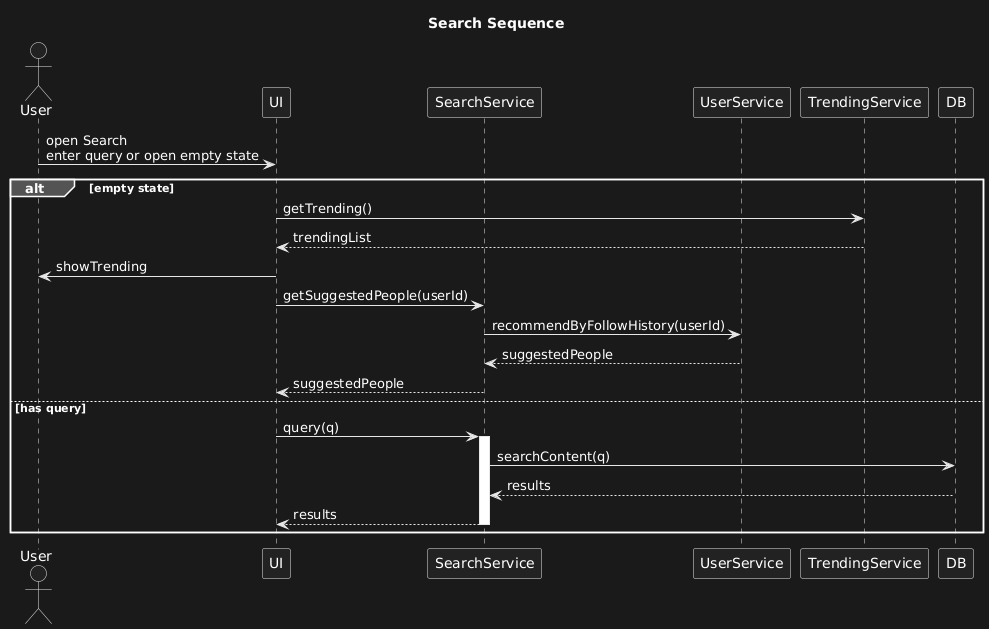

The diagram above was rendered by PlantUML. Its source (embedded in the PNG):
@startuml
title Search Sequence
actor User
participant UI
participant "SearchService" as Search
participant "UserService" as UserS
participant "TrendingService" as Trend

User -> UI: open Search\nenter query or open empty state
alt empty state
  UI -> Trend: getTrending()
  Trend --> UI: trendingList
  UI -> User: showTrending
  UI -> Search: getSuggestedPeople(userId)
  Search -> UserS: recommendByFollowHistory(userId)
  UserS --> Search: suggestedPeople
  Search --> UI: suggestedPeople
else has query
  UI -> Search: query(q)
  activate Search
  Search -> DB: searchContent(q)
  DB --> Search: results
  Search --> UI: results
  deactivate Search
end
@enduml